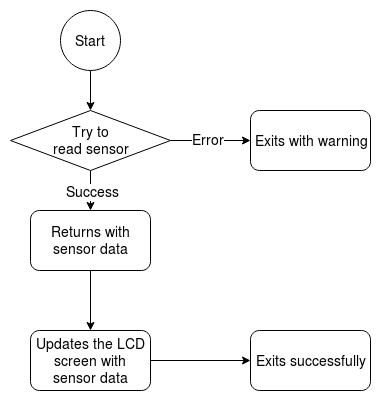

The diagram above was exported from draw.io. Its source (the exported page's mxGraphModel, read from the mxfile embedded in the PNG):
<mxGraphModel dx="876" dy="428" grid="1" gridSize="10" guides="1" tooltips="1" connect="1" arrows="1" fold="1" page="1" pageScale="1" pageWidth="850" pageHeight="1100" background="#ffffff" math="0" shadow="0">
  <root>
    <mxCell id="0" />
    <mxCell id="1" parent="0" />
    <mxCell id="2" value="Exits with warning" style="whiteSpace=wrap;html=1;rounded=1;fontSize=14;" vertex="1" parent="1">
      <mxGeometry x="400" y="170" width="120" height="60" as="geometry" />
    </mxCell>
    <mxCell id="22" style="edgeStyle=orthogonalEdgeStyle;rounded=0;html=1;exitX=0.5;exitY=1;entryX=0.5;entryY=0;jettySize=auto;orthogonalLoop=1;fontSize=14;" edge="1" parent="1" source="7" target="15">
      <mxGeometry relative="1" as="geometry" />
    </mxCell>
    <mxCell id="7" value="Returns with sensor data" style="whiteSpace=wrap;html=1;rounded=1;fontSize=14;" vertex="1" parent="1">
      <mxGeometry x="180" y="270" width="120" height="60" as="geometry" />
    </mxCell>
    <mxCell id="9" style="edgeStyle=orthogonalEdgeStyle;rounded=0;html=1;exitX=0.5;exitY=1;entryX=0.5;entryY=0;jettySize=auto;orthogonalLoop=1;fontSize=14;" edge="1" parent="1" source="8" target="7">
      <mxGeometry relative="1" as="geometry" />
    </mxCell>
    <mxCell id="20" value="Success" style="text;html=1;resizable=0;points=[];align=center;verticalAlign=middle;labelBackgroundColor=#ffffff;fontSize=14;" vertex="1" connectable="0" parent="9">
      <mxGeometry x="0.05" y="2" relative="1" as="geometry">
        <mxPoint as="offset" />
      </mxGeometry>
    </mxCell>
    <mxCell id="14" style="edgeStyle=orthogonalEdgeStyle;rounded=0;html=1;exitX=1;exitY=0.5;entryX=0;entryY=0.5;jettySize=auto;orthogonalLoop=1;fontSize=14;" edge="1" parent="1" source="8" target="2">
      <mxGeometry relative="1" as="geometry" />
    </mxCell>
    <mxCell id="21" value="Error" style="text;html=1;resizable=0;points=[];align=center;verticalAlign=middle;labelBackgroundColor=#ffffff;fontSize=14;" vertex="1" connectable="0" parent="14">
      <mxGeometry x="-0.075" y="1" relative="1" as="geometry">
        <mxPoint as="offset" />
      </mxGeometry>
    </mxCell>
    <mxCell id="8" value="Try to &lt;br&gt;read sensor" style="rhombus;whiteSpace=wrap;html=1;rounded=0;fontSize=14;" vertex="1" parent="1">
      <mxGeometry x="160" y="170" width="160" height="60" as="geometry" />
    </mxCell>
    <mxCell id="18" style="edgeStyle=orthogonalEdgeStyle;rounded=0;html=1;exitX=1;exitY=0.5;entryX=0;entryY=0.5;jettySize=auto;orthogonalLoop=1;fontSize=14;" edge="1" parent="1" source="15" target="17">
      <mxGeometry relative="1" as="geometry" />
    </mxCell>
    <mxCell id="15" value="Updates the LCD screen with sensor data" style="whiteSpace=wrap;html=1;rounded=1;fontSize=14;" vertex="1" parent="1">
      <mxGeometry x="180" y="390" width="120" height="60" as="geometry" />
    </mxCell>
    <mxCell id="17" value="Exits successfully" style="whiteSpace=wrap;html=1;rounded=1;fontSize=14;" vertex="1" parent="1">
      <mxGeometry x="400" y="390" width="120" height="60" as="geometry" />
    </mxCell>
    <mxCell id="25" style="edgeStyle=orthogonalEdgeStyle;rounded=0;html=1;exitX=0.5;exitY=1;entryX=0.5;entryY=0;jettySize=auto;orthogonalLoop=1;fontSize=14;" edge="1" parent="1" source="23" target="8">
      <mxGeometry relative="1" as="geometry" />
    </mxCell>
    <mxCell id="23" value="Start&lt;br&gt;" style="ellipse;whiteSpace=wrap;html=1;rounded=0;shadow=0;glass=0;fontSize=14;" vertex="1" parent="1">
      <mxGeometry x="210" y="70" width="60" height="60" as="geometry" />
    </mxCell>
  </root>
</mxGraphModel>